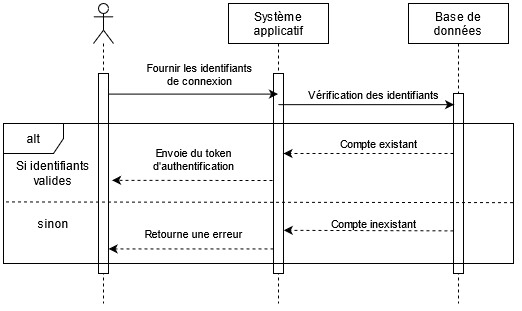

The diagram above was exported from draw.io. Its source (the exported page's mxGraphModel, read from the mxfile embedded in the PNG):
<mxGraphModel dx="538" dy="545" grid="1" gridSize="10" guides="1" tooltips="1" connect="1" arrows="1" fold="1" page="1" pageScale="1" pageWidth="850" pageHeight="1100" math="0" shadow="0">
  <root>
    <mxCell id="0" />
    <mxCell id="1" parent="0" />
    <mxCell id="3nuBFxr9cyL0pnOWT2aG-1" value="Système &#10;applicatif" style="shape=umlLifeline;perimeter=lifelinePerimeter;container=1;collapsible=0;recursiveResize=0;rounded=0;shadow=0;strokeWidth=1;" parent="1" vertex="1">
      <mxGeometry x="275" y="80" width="100" height="300" as="geometry" />
    </mxCell>
    <mxCell id="3nuBFxr9cyL0pnOWT2aG-2" value="" style="points=[];perimeter=orthogonalPerimeter;rounded=0;shadow=0;strokeWidth=1;" parent="3nuBFxr9cyL0pnOWT2aG-1" vertex="1">
      <mxGeometry x="45" y="70" width="10" height="200" as="geometry" />
    </mxCell>
    <mxCell id="3nuBFxr9cyL0pnOWT2aG-5" value="Base de &#10;données" style="shape=umlLifeline;perimeter=lifelinePerimeter;container=1;collapsible=0;recursiveResize=0;rounded=0;shadow=0;strokeWidth=1;" parent="1" vertex="1">
      <mxGeometry x="455" y="80" width="100" height="300" as="geometry" />
    </mxCell>
    <mxCell id="3nuBFxr9cyL0pnOWT2aG-6" value="" style="points=[];perimeter=orthogonalPerimeter;rounded=0;shadow=0;strokeWidth=1;" parent="3nuBFxr9cyL0pnOWT2aG-5" vertex="1">
      <mxGeometry x="45" y="90" width="10" height="180" as="geometry" />
    </mxCell>
    <mxCell id="6aH0tDmFstm96AYWDeKO-1" value="" style="shape=umlLifeline;participant=umlActor;perimeter=lifelinePerimeter;whiteSpace=wrap;html=1;container=1;collapsible=0;recursiveResize=0;verticalAlign=top;spacingTop=36;outlineConnect=0;" vertex="1" parent="1">
      <mxGeometry x="140" y="80" width="20" height="300" as="geometry" />
    </mxCell>
    <mxCell id="6aH0tDmFstm96AYWDeKO-6" value="" style="points=[];perimeter=orthogonalPerimeter;rounded=0;shadow=0;strokeWidth=1;" vertex="1" parent="6aH0tDmFstm96AYWDeKO-1">
      <mxGeometry x="5" y="70" width="10" height="200" as="geometry" />
    </mxCell>
    <mxCell id="6aH0tDmFstm96AYWDeKO-32" value="" style="endArrow=classic;html=1;exitX=1.01;exitY=0.103;exitDx=0;exitDy=0;exitPerimeter=0;" edge="1" parent="1" source="6aH0tDmFstm96AYWDeKO-6" target="3nuBFxr9cyL0pnOWT2aG-1">
      <mxGeometry width="50" height="50" relative="1" as="geometry">
        <mxPoint x="280" y="300" as="sourcePoint" />
        <mxPoint x="330" y="250" as="targetPoint" />
      </mxGeometry>
    </mxCell>
    <mxCell id="6aH0tDmFstm96AYWDeKO-34" value="&lt;div&gt;Fournir les identifiants &lt;br&gt;&lt;/div&gt;&lt;div&gt;de connexion&lt;/div&gt;" style="edgeLabel;html=1;align=center;verticalAlign=middle;resizable=0;points=[];" vertex="1" connectable="0" parent="6aH0tDmFstm96AYWDeKO-32">
      <mxGeometry x="0.0748" y="-1" relative="1" as="geometry">
        <mxPoint y="-20.57" as="offset" />
      </mxGeometry>
    </mxCell>
    <mxCell id="6aH0tDmFstm96AYWDeKO-35" value="" style="endArrow=classic;html=1;entryX=0.062;entryY=0.062;entryDx=0;entryDy=0;entryPerimeter=0;" edge="1" parent="1" source="3nuBFxr9cyL0pnOWT2aG-1" target="3nuBFxr9cyL0pnOWT2aG-6">
      <mxGeometry width="50" height="50" relative="1" as="geometry">
        <mxPoint x="410" y="230" as="sourcePoint" />
        <mxPoint x="460" y="180" as="targetPoint" />
      </mxGeometry>
    </mxCell>
    <mxCell id="6aH0tDmFstm96AYWDeKO-36" value="Vérification des identifiants" style="edgeLabel;html=1;align=center;verticalAlign=middle;resizable=0;points=[];" vertex="1" connectable="0" parent="6aH0tDmFstm96AYWDeKO-35">
      <mxGeometry x="0.1135" relative="1" as="geometry">
        <mxPoint x="-2.74" y="-10.54" as="offset" />
      </mxGeometry>
    </mxCell>
    <mxCell id="6aH0tDmFstm96AYWDeKO-38" value="Si identifiants valides" style="text;html=1;strokeColor=none;fillColor=none;align=center;verticalAlign=middle;whiteSpace=wrap;rounded=0;" vertex="1" parent="1">
      <mxGeometry x="60" y="240" width="80" height="20" as="geometry" />
    </mxCell>
    <mxCell id="6aH0tDmFstm96AYWDeKO-39" value="" style="endArrow=classic;html=1;dashed=1;" edge="1" parent="1" source="3nuBFxr9cyL0pnOWT2aG-6">
      <mxGeometry width="50" height="50" relative="1" as="geometry">
        <mxPoint x="420" y="320" as="sourcePoint" />
        <mxPoint x="330" y="230" as="targetPoint" />
      </mxGeometry>
    </mxCell>
    <mxCell id="6aH0tDmFstm96AYWDeKO-40" value="Compte existant" style="edgeLabel;html=1;align=center;verticalAlign=middle;resizable=0;points=[];" vertex="1" connectable="0" parent="6aH0tDmFstm96AYWDeKO-39">
      <mxGeometry x="-0.131" y="-1" relative="1" as="geometry">
        <mxPoint x="-1.21" y="-9.06" as="offset" />
      </mxGeometry>
    </mxCell>
    <mxCell id="6aH0tDmFstm96AYWDeKO-41" value="" style="endArrow=classic;html=1;dashed=1;entryX=1.355;entryY=0.534;entryDx=0;entryDy=0;entryPerimeter=0;" edge="1" parent="1" target="6aH0tDmFstm96AYWDeKO-6">
      <mxGeometry width="50" height="50" relative="1" as="geometry">
        <mxPoint x="319" y="257" as="sourcePoint" />
        <mxPoint x="330" y="300" as="targetPoint" />
      </mxGeometry>
    </mxCell>
    <mxCell id="6aH0tDmFstm96AYWDeKO-42" value="&lt;div&gt;Envoie du token &lt;br&gt;&lt;/div&gt;&lt;div&gt;d'authentification&lt;/div&gt;" style="edgeLabel;html=1;align=center;verticalAlign=middle;resizable=0;points=[];" vertex="1" connectable="0" parent="6aH0tDmFstm96AYWDeKO-41">
      <mxGeometry x="-0.2722" y="2" relative="1" as="geometry">
        <mxPoint x="-20.39" y="-23.17" as="offset" />
      </mxGeometry>
    </mxCell>
    <mxCell id="6aH0tDmFstm96AYWDeKO-43" value="" style="endArrow=none;dashed=1;html=1;exitX=0.999;exitY=0.565;exitDx=0;exitDy=0;exitPerimeter=0;entryX=0.001;entryY=0.56;entryDx=0;entryDy=0;entryPerimeter=0;" edge="1" parent="1" source="6aH0tDmFstm96AYWDeKO-37" target="6aH0tDmFstm96AYWDeKO-37">
      <mxGeometry width="50" height="50" relative="1" as="geometry">
        <mxPoint x="522.7586206896551" y="460" as="sourcePoint" />
        <mxPoint x="290" y="300" as="targetPoint" />
      </mxGeometry>
    </mxCell>
    <mxCell id="6aH0tDmFstm96AYWDeKO-44" value="" style="endArrow=classic;html=1;dashed=1;exitX=-0.007;exitY=0.763;exitDx=0;exitDy=0;exitPerimeter=0;entryX=1.028;entryY=0.784;entryDx=0;entryDy=0;entryPerimeter=0;" edge="1" parent="1" source="3nuBFxr9cyL0pnOWT2aG-6" target="3nuBFxr9cyL0pnOWT2aG-2">
      <mxGeometry width="50" height="50" relative="1" as="geometry">
        <mxPoint x="430" y="380" as="sourcePoint" />
        <mxPoint x="480" y="330" as="targetPoint" />
      </mxGeometry>
    </mxCell>
    <mxCell id="6aH0tDmFstm96AYWDeKO-45" value="Compte inexistant" style="edgeLabel;html=1;align=center;verticalAlign=middle;resizable=0;points=[];" vertex="1" connectable="0" parent="6aH0tDmFstm96AYWDeKO-44">
      <mxGeometry x="-0.1951" y="-1" relative="1" as="geometry">
        <mxPoint x="-11.66" y="-6.12" as="offset" />
      </mxGeometry>
    </mxCell>
    <mxCell id="6aH0tDmFstm96AYWDeKO-46" value="" style="endArrow=classic;html=1;dashed=1;entryX=1.01;entryY=0.877;entryDx=0;entryDy=0;entryPerimeter=0;" edge="1" parent="1" source="3nuBFxr9cyL0pnOWT2aG-2" target="6aH0tDmFstm96AYWDeKO-6">
      <mxGeometry width="50" height="50" relative="1" as="geometry">
        <mxPoint x="240" y="430" as="sourcePoint" />
        <mxPoint x="290" y="380" as="targetPoint" />
      </mxGeometry>
    </mxCell>
    <mxCell id="6aH0tDmFstm96AYWDeKO-47" value="&lt;div&gt;Retourne une erreur&lt;br&gt;&lt;/div&gt;" style="edgeLabel;html=1;align=center;verticalAlign=middle;resizable=0;points=[];" vertex="1" connectable="0" parent="6aH0tDmFstm96AYWDeKO-46">
      <mxGeometry x="-0.2714" y="-2" relative="1" as="geometry">
        <mxPoint x="-20" y="-13.4" as="offset" />
      </mxGeometry>
    </mxCell>
    <mxCell id="6aH0tDmFstm96AYWDeKO-48" value="sinon" style="text;html=1;strokeColor=none;fillColor=none;align=center;verticalAlign=middle;whiteSpace=wrap;rounded=0;" vertex="1" parent="1">
      <mxGeometry x="60" y="290" width="80" height="20" as="geometry" />
    </mxCell>
    <mxCell id="6aH0tDmFstm96AYWDeKO-37" value="alt" style="shape=umlFrame;whiteSpace=wrap;html=1;" vertex="1" parent="1">
      <mxGeometry x="50" y="200" width="510" height="140" as="geometry" />
    </mxCell>
  </root>
</mxGraphModel>